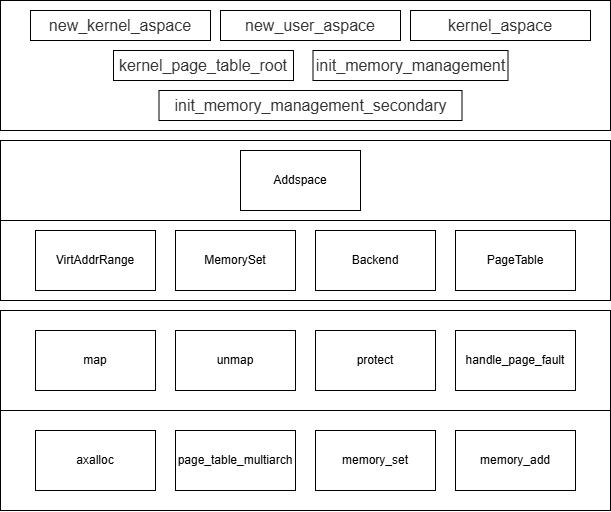

The diagram above was exported from draw.io. Its source (the exported page's mxGraphModel, read from the mxfile embedded in the PNG):
<mxGraphModel dx="1740" dy="882" grid="1" gridSize="10" guides="1" tooltips="1" connect="1" arrows="1" fold="1" page="1" pageScale="1" pageWidth="827" pageHeight="1169" math="1" shadow="0">
  <root>
    <mxCell id="0" />
    <mxCell id="1" parent="0" />
    <mxCell id="2" value="" style="group" vertex="1" connectable="0" parent="1">
      <mxGeometry x="90" y="380" width="610" height="510" as="geometry" />
    </mxCell>
    <mxCell id="3" value="" style="group" vertex="1" connectable="0" parent="2">
      <mxGeometry y="310" width="610" height="200" as="geometry" />
    </mxCell>
    <mxCell id="4" value="" style="rounded=0;whiteSpace=wrap;html=1;" vertex="1" parent="3">
      <mxGeometry width="610" height="100" as="geometry" />
    </mxCell>
    <mxCell id="5" value="map" style="rounded=0;whiteSpace=wrap;html=1;" vertex="1" parent="3">
      <mxGeometry x="35" y="20" width="120" height="60" as="geometry" />
    </mxCell>
    <mxCell id="6" value="unmap" style="rounded=0;whiteSpace=wrap;html=1;" vertex="1" parent="3">
      <mxGeometry x="175" y="20" width="120" height="60" as="geometry" />
    </mxCell>
    <mxCell id="7" value="protect" style="rounded=0;whiteSpace=wrap;html=1;" vertex="1" parent="3">
      <mxGeometry x="315" y="20" width="120" height="60" as="geometry" />
    </mxCell>
    <mxCell id="8" value="handle_page_fault" style="rounded=0;whiteSpace=wrap;html=1;" vertex="1" parent="3">
      <mxGeometry x="455" y="20" width="120" height="60" as="geometry" />
    </mxCell>
    <mxCell id="9" value="" style="rounded=0;whiteSpace=wrap;html=1;" vertex="1" parent="3">
      <mxGeometry y="100" width="610" height="100" as="geometry" />
    </mxCell>
    <mxCell id="10" value="axalloc" style="rounded=0;whiteSpace=wrap;html=1;" vertex="1" parent="3">
      <mxGeometry x="35" y="120" width="120" height="60" as="geometry" />
    </mxCell>
    <mxCell id="11" value="page_table_multiarch" style="rounded=0;whiteSpace=wrap;html=1;" vertex="1" parent="3">
      <mxGeometry x="175" y="120" width="120" height="60" as="geometry" />
    </mxCell>
    <mxCell id="12" value="memory_set&lt;span style=&quot;color: rgba(0 , 0 , 0 , 0) ; font-family: monospace ; font-size: 0px&quot;&gt;%3CmxGraphModel%3E%3Croot%3E%3CmxCell%20id%3D%220%22%2F%3E%3CmxCell%20id%3D%221%22%20parent%3D%220%22%2F%3E%3CmxCell%20id%3D%222%22%20value%3D%22axalloc%22%20style%3D%22rounded%3D0%3BwhiteSpace%3Dwrap%3Bhtml%3D1%3B%22%20vertex%3D%221%22%20parent%3D%221%22%3E%3CmxGeometry%20x%3D%22385%22%20y%3D%22960%22%20width%3D%22120%22%20height%3D%2260%22%20as%3D%22geometry%22%2F%3E%3C%2FmxCell%3E%3C%2Froot%3E%3C%2FmxGraphModel%3E&lt;/span&gt;" style="rounded=0;whiteSpace=wrap;html=1;" vertex="1" parent="3">
      <mxGeometry x="315" y="120" width="120" height="60" as="geometry" />
    </mxCell>
    <mxCell id="13" value="memory_add&lt;span style=&quot;color: rgba(0 , 0 , 0 , 0) ; font-family: monospace ; font-size: 0px&quot;&gt;%3CmxGraphModel%3E%3Croot%3E%3CmxCell%20id%3D%220%22%2F%3E%3CmxCell%20id%3D%221%22%20parent%3D%220%22%2F%3E%3CmxCell%20id%3D%222%22%20value%3D%22axalloc%22%20style%3D%22rounded%3D0%3BwhiteSpace%3Dwrap%3Bhtml%3D1%3B%22%20vertex%3D%221%22%20parent%3D%221%22%3E%3CmxGeometry%20x%3D%22385%22%20y%3D%22960%22%20width%3D%22120%22%20height%3D%2260%22%20as%3D%22geometry%22%2F%3E%3C%2FmxCell%3E%3C%2Froot%3E%3C%2FmxGraphModel%3E&lt;/span&gt;" style="rounded=0;whiteSpace=wrap;html=1;" vertex="1" parent="3">
      <mxGeometry x="455" y="120" width="120" height="60" as="geometry" />
    </mxCell>
    <mxCell id="14" value="" style="group" vertex="1" connectable="0" parent="2">
      <mxGeometry y="140" width="610" height="160" as="geometry" />
    </mxCell>
    <mxCell id="15" value="" style="rounded=0;whiteSpace=wrap;html=1;" vertex="1" parent="14">
      <mxGeometry y="80" width="610" height="80" as="geometry" />
    </mxCell>
    <mxCell id="16" value="" style="group" vertex="1" connectable="0" parent="14">
      <mxGeometry width="610" height="150" as="geometry" />
    </mxCell>
    <mxCell id="17" value="" style="rounded=0;whiteSpace=wrap;html=1;" vertex="1" parent="16">
      <mxGeometry width="610" height="80" as="geometry" />
    </mxCell>
    <mxCell id="18" value="Addspace" style="rounded=0;whiteSpace=wrap;html=1;" vertex="1" parent="16">
      <mxGeometry x="240" y="10" width="120" height="60" as="geometry" />
    </mxCell>
    <mxCell id="19" value="VirtAddrRange" style="rounded=0;whiteSpace=wrap;html=1;" vertex="1" parent="16">
      <mxGeometry x="35" y="90" width="120" height="60" as="geometry" />
    </mxCell>
    <mxCell id="20" value="MemorySet" style="rounded=0;whiteSpace=wrap;html=1;" vertex="1" parent="16">
      <mxGeometry x="175" y="90" width="120" height="60" as="geometry" />
    </mxCell>
    <mxCell id="21" value="Backend" style="rounded=0;whiteSpace=wrap;html=1;" vertex="1" parent="16">
      <mxGeometry x="315" y="90" width="120" height="60" as="geometry" />
    </mxCell>
    <mxCell id="22" value="PageTable" style="rounded=0;whiteSpace=wrap;html=1;" vertex="1" parent="16">
      <mxGeometry x="455" y="90" width="120" height="60" as="geometry" />
    </mxCell>
    <mxCell id="23" value="" style="group" vertex="1" connectable="0" parent="2">
      <mxGeometry width="610" height="130" as="geometry" />
    </mxCell>
    <mxCell id="24" value="" style="rounded=0;whiteSpace=wrap;html=1;" vertex="1" parent="23">
      <mxGeometry width="610" height="130" as="geometry" />
    </mxCell>
    <mxCell id="25" value="&lt;span style=&quot;color: rgb(51 , 51 , 51) ; font-family: &amp;#34;open sans&amp;#34; , &amp;#34;clear sans&amp;#34; , &amp;#34;helvetica neue&amp;#34; , &amp;#34;helvetica&amp;#34; , &amp;#34;arial&amp;#34; , &amp;#34;segoe ui emoji&amp;#34; , sans-serif ; font-size: 16px ; background-color: rgb(255 , 255 , 255)&quot;&gt;new_kernel_aspace&lt;/span&gt;" style="rounded=0;whiteSpace=wrap;html=1;" vertex="1" parent="23">
      <mxGeometry x="30" y="10" width="180" height="30" as="geometry" />
    </mxCell>
    <mxCell id="26" value="&lt;span style=&quot;color: rgb(51 , 51 , 51) ; font-family: &amp;#34;open sans&amp;#34; , &amp;#34;clear sans&amp;#34; , &amp;#34;helvetica neue&amp;#34; , &amp;#34;helvetica&amp;#34; , &amp;#34;arial&amp;#34; , &amp;#34;segoe ui emoji&amp;#34; , sans-serif ; font-size: 16px ; background-color: rgb(255 , 255 , 255)&quot;&gt;new_user_aspace&lt;/span&gt;" style="rounded=0;whiteSpace=wrap;html=1;" vertex="1" parent="23">
      <mxGeometry x="220" y="10" width="180" height="30" as="geometry" />
    </mxCell>
    <mxCell id="27" value="&lt;span style=&quot;color: rgb(51 , 51 , 51) ; font-family: &amp;#34;open sans&amp;#34; , &amp;#34;clear sans&amp;#34; , &amp;#34;helvetica neue&amp;#34; , &amp;#34;helvetica&amp;#34; , &amp;#34;arial&amp;#34; , &amp;#34;segoe ui emoji&amp;#34; , sans-serif ; font-size: 16px ; background-color: rgb(255 , 255 , 255)&quot;&gt;kernel_aspace&lt;/span&gt;" style="rounded=0;whiteSpace=wrap;html=1;" vertex="1" parent="23">
      <mxGeometry x="410" y="10" width="180" height="30" as="geometry" />
    </mxCell>
    <mxCell id="28" value="&lt;span style=&quot;color: rgb(51 , 51 , 51) ; font-family: &amp;#34;open sans&amp;#34; , &amp;#34;clear sans&amp;#34; , &amp;#34;helvetica neue&amp;#34; , &amp;#34;helvetica&amp;#34; , &amp;#34;arial&amp;#34; , &amp;#34;segoe ui emoji&amp;#34; , sans-serif ; font-size: 16px ; background-color: rgb(255 , 255 , 255)&quot;&gt;kernel_page_table_root&lt;/span&gt;" style="rounded=0;whiteSpace=wrap;html=1;" vertex="1" parent="23">
      <mxGeometry x="113" y="50" width="180" height="30" as="geometry" />
    </mxCell>
    <mxCell id="29" value="&lt;span style=&quot;color: rgb(51 , 51 , 51) ; font-family: &amp;#34;open sans&amp;#34; , &amp;#34;clear sans&amp;#34; , &amp;#34;helvetica neue&amp;#34; , &amp;#34;helvetica&amp;#34; , &amp;#34;arial&amp;#34; , &amp;#34;segoe ui emoji&amp;#34; , sans-serif ; font-size: 16px ; background-color: rgb(255 , 255 , 255)&quot;&gt;init_memory_management&lt;/span&gt;" style="rounded=0;whiteSpace=wrap;html=1;" vertex="1" parent="23">
      <mxGeometry x="312.5" y="50" width="195" height="30" as="geometry" />
    </mxCell>
    <mxCell id="30" value="&lt;span style=&quot;color: rgb(51 , 51 , 51) ; font-family: &amp;#34;open sans&amp;#34; , &amp;#34;clear sans&amp;#34; , &amp;#34;helvetica neue&amp;#34; , &amp;#34;helvetica&amp;#34; , &amp;#34;arial&amp;#34; , &amp;#34;segoe ui emoji&amp;#34; , sans-serif ; font-size: 16px ; background-color: rgb(255 , 255 , 255)&quot;&gt;init_memory_management_secondary&lt;/span&gt;" style="rounded=0;whiteSpace=wrap;html=1;" vertex="1" parent="23">
      <mxGeometry x="158.5" y="90" width="303" height="30" as="geometry" />
    </mxCell>
  </root>
</mxGraphModel>